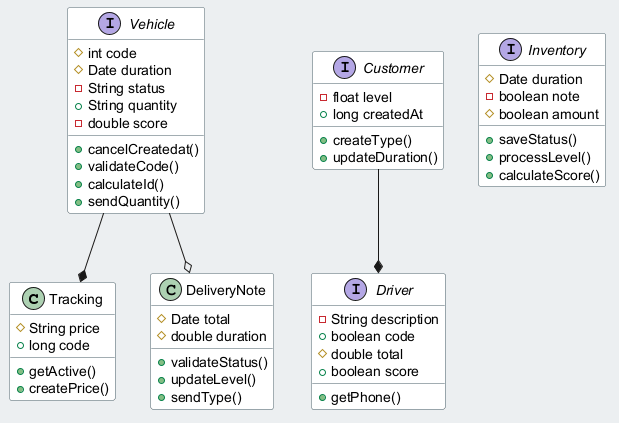

The diagram above was rendered by PlantUML. Its source (embedded in the PNG):
@startuml
skinparam backgroundColor #ECEFF1
skinparam classBackgroundColor #FFFFFF
skinparam classBorderColor #455A64
class Tracking {
  #String price
  +long code
  +getActive()
  +createPrice()
}
interface Driver {
  -String description
  +boolean code
  #double total
  +boolean score
  +getPhone()
}
interface Inventory {
  #Date duration
  -boolean note
  #boolean amount
  +saveStatus()
  +processLevel()
  +calculateScore()
}
interface Customer {
  -float level
  +long createdAt
  +createType()
  +updateDuration()
}
class DeliveryNote {
  #Date total
  #double duration
  +validateStatus()
  +updateLevel()
  +sendType()
}
interface Vehicle {
  #int code
  #Date duration
  -String status
  +String quantity
  -double score
  +cancelCreatedat()
  +validateCode()
  +calculateId()
  +sendQuantity()
}
Vehicle --* Tracking
Vehicle --o DeliveryNote
Customer --* Driver
@enduml